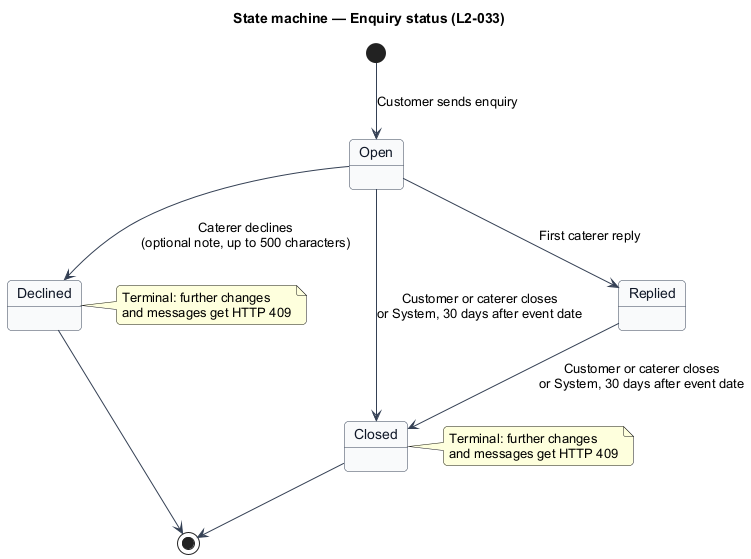

The diagram above was rendered by PlantUML. Its source (embedded in the PNG):
@startuml
' --- shared skin header ---
skinparam backgroundColor #FFFFFF
skinparam shadowing false
skinparam roundcorner 8
skinparam defaultFontName Arial
skinparam ArrowColor #344054
skinparam class {
  BorderColor #344054
  FontColor #101828
  BackgroundColor #F9FAFB
}
skinparam state {
  BorderColor #344054
  FontColor #101828
  BackgroundColor #F9FAFB
}
' --------------------------
title State machine — Enquiry status (L2-033)

[*] --> Open : Customer sends enquiry
Open --> Replied : First caterer reply
Open --> Declined : Caterer declines\n(optional note, up to 500 characters)
Open --> Closed : Customer or caterer closes\nor System, 30 days after event date
Replied --> Closed : Customer or caterer closes\nor System, 30 days after event date
Declined --> [*]
Closed --> [*]
note right of Declined : Terminal: further changes\nand messages get HTTP 409
note right of Closed : Terminal: further changes\nand messages get HTTP 409
@enduml